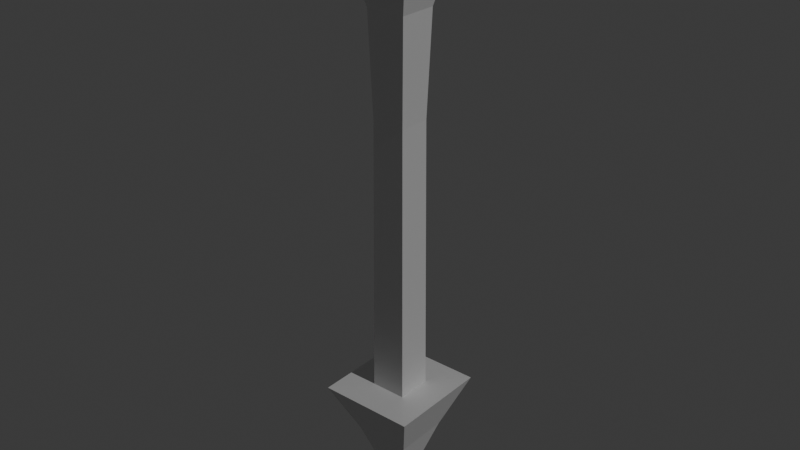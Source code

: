 # Source: Arrow_Pillar.blend  (saved by Blender 5.1.29; exported with 4.5.12 LTS)
import bpy
from mathutils import Matrix  # noqa: F401  (used for matrix-valued properties, if any)

bpy.ops.wm.read_factory_settings(use_empty=True)
scene = bpy.context.scene
scene.name = 'Scene'

# ---- collections
col_collection = bpy.data.collections.new('Collection'); scene.collection.children.link(col_collection)

# ---- materials (node trees are filled in below, after node groups)
mat_material = bpy.data.materials.new('Material')
mat_material.alpha_threshold = 0.0
mat_material.use_backface_culling_lightprobe_volume = False
mat_material.roughness = 0.5
mat_material.line_color = (0.0, 0.0, 0.0, 1.0)

# ---- material node trees
mat_material.use_nodes = True; mat_material.node_tree.nodes.clear()
_N = mat_material.node_tree.nodes; _L = mat_material.node_tree.links
n0 = _N.new('ShaderNodeOutputMaterial'); n0.name = 'Material Output'; n0.location = (200, 100)
n1 = _N.new('ShaderNodeBsdfPrincipled'); n1.name = 'Principled BSDF'; n1.location = (-200, 100)
_L.new(n1.outputs[0], n0.inputs[0])
n0.is_active_output = True

# ---- world
world_world = bpy.data.worlds.new('World'); scene.world = world_world
world_world.use_nodes = True; world_world.node_tree.nodes.clear()
_N = world_world.node_tree.nodes; _L = world_world.node_tree.links
n0 = _N.new('ShaderNodeOutputWorld'); n0.name = 'World Output'; n0.location = (200, 100)
n1 = _N.new('ShaderNodeBackground'); n1.name = 'Background'; n1.location = (-200, 100)
n1.inputs[0].default_value = (0.05088, 0.05088, 0.05088, 1.0)
_L.new(n1.outputs[0], n0.inputs[0])
n0.is_active_output = True
world_world.color = (0.05088, 0.05088, 0.05088)
world_world.sun_shadow_jitter_overblur = 0.0

# ---- lights
light_sun = bpy.data.lights.new('Sun', 'SUN')
light_sun.energy = 1.0

# ---- meshes
me_cube = bpy.data.meshes.new('Cube')
me_cube.from_pydata([(0.03194, 0.03194, 2.077), (0.8679, 0.8679, -1.0), (0.03194, -0.03194, 2.077), (0.8679, -0.8679, -1.0), (-0.03194, 0.03194, 2.077), (-0.8679, 0.8679, -1.0), (-0.03194, -0.03194, 2.077), (-0.8679, -0.8679, -1.0), (1.027, 1.096, 1.42), (-1.027, -1.096, 1.42), (1.027, -1.096, 1.42), (-1.027, 1.096, 1.42), (0.3793, 0.3793, 1.418), (0.3793, -0.3793, 1.418), (-0.3793, 0.3793, 1.418), (-0.3793, -0.3793, 1.418), (0.3461, 0.3461, 0.02193), (0.3461, -0.3461, 0.02193), (-0.3461, 0.3461, 0.02193), (-0.3461, -0.3461, 0.02193), (0.4108, 0.4108, -0.489), (0.4108, -0.4108, -0.489), (-0.4108, 0.4108, -0.489), (-0.4108, -0.4108, -0.489), (-0.5909, -0.5909, 1.683), (0.5909, 0.5909, 1.683), (0.5909, -0.5909, 1.683), (-0.5909, 0.5909, 1.683), (-0.322, -0.322, 1.88), (0.322, 0.322, 1.88), (0.322, -0.322, 1.88), (-0.322, 0.322, 1.88), (-0.1821, -0.1821, 1.979), (0.1821, 0.1821, 1.979), (0.1821, -0.1821, 1.979), (-0.1821, 0.1821, 1.979), (0.6706, 0.6706, -0.7445), (0.6706, -0.6706, -0.7445), (-0.6706, 0.6706, -0.7445), (-0.6706, -0.6706, -0.7445)], [], [(0, 4, 6, 2), (34, 2, 6, 32), (5, 1, 3, 7), (32, 6, 4, 35), (33, 0, 2, 34), (14, 11, 8, 12), (12, 8, 10, 13), (15, 9, 11, 14), (13, 10, 9, 15), (17, 13, 15, 19), (19, 15, 14, 18), (16, 12, 13, 17), (18, 14, 12, 16), (35, 4, 0, 33), (22, 18, 16, 20), (20, 16, 17, 21), (23, 19, 18, 22), (21, 17, 19, 23), (37, 21, 23, 39), (39, 23, 22, 38), (36, 20, 21, 37), (38, 22, 20, 36), (11, 27, 25, 8), (8, 25, 26, 10), (9, 24, 27, 11), (10, 26, 24, 9), (27, 31, 29, 25), (25, 29, 30, 26), (24, 28, 31, 27), (26, 30, 28, 24), (31, 35, 33, 29), (29, 33, 34, 30), (28, 32, 35, 31), (30, 34, 32, 28), (5, 38, 36, 1), (1, 36, 37, 3), (7, 39, 38, 5), (3, 37, 39, 7)])
_uv = me_cube.uv_layers.new(name='UVMap')
_uv.uv.foreach_set('vector', [0.625, 0.5, 0.875, 0.5, 0.875, 0.75, 0.625, 0.75, 0.6195, 0.75, 0.625, 0.75, 0.625, 1.0, 0.6195, 1.0, 0.125, 0.5, 0.375, 0.5, 0.375, 0.75, 0.125, 0.75, 0.6195, 0.0, 0.625, 0.0, 0.625, 0.25, 0.6195, 0.25, 0.6195, 0.5, 0.625, 0.5, 0.625, 0.75, 0.6195, 0.75, 0.5621, 0.25, 0.591, 0.25, 0.591, 0.5, 0.5621, 0.5, 0.5621, 0.5, 0.591, 0.5, 0.591, 0.75, 0.5621, 0.75, 0.5621, 0.0, 0.591, 0.0, 0.591, 0.25, 0.5621, 0.25, 0.5621, 0.75, 0.591, 0.75, 0.591, 1.0, 0.5621, 1.0, 0.5027, 0.75, 0.5621, 0.75, 0.5621, 1.0, 0.5027, 1.0, 0.5027, 0.0, 0.5621, 0.0, 0.5621, 0.25, 0.5027, 0.25, 0.5027, 0.5, 0.5621, 0.5, 0.5621, 0.75, 0.5027, 0.75, 0.5027, 0.25, 0.5621, 0.25, 0.5621, 0.5, 0.5027, 0.5, 0.6195, 0.25, 0.625, 0.25, 0.625, 0.5, 0.6195, 0.5, 0.4389, 0.25, 0.5027, 0.25, 0.5027, 0.5, 0.4389, 0.5, 0.4389, 0.5, 0.5027, 0.5, 0.5027, 0.75, 0.4389, 0.75, 0.4389, 0.0, 0.5027, 0.0, 0.5027, 0.25, 0.4389, 0.25, 0.4389, 0.75, 0.5027, 0.75, 0.5027, 1.0, 0.4389, 1.0, 0.4069, 0.75, 0.4389, 0.75, 0.4389, 1.0, 0.4069, 1.0, 0.4069, 0.0, 0.4389, 0.0, 0.4389, 0.25, 0.4069, 0.25, 0.4069, 0.5, 0.4389, 0.5, 0.4389, 0.75, 0.4069, 0.75, 0.4069, 0.25, 0.4389, 0.25, 0.4389, 0.5, 0.4069, 0.5, 0.591, 0.25, 0.6031, 0.25, 0.6031, 0.5, 0.591, 0.5, 0.591, 0.5, 0.6031, 0.5, 0.6031, 0.75, 0.591, 0.75, 0.591, 0.0, 0.6031, 0.0, 0.6031, 0.25, 0.591, 0.25, 0.591, 0.75, 0.6031, 0.75, 0.6031, 1.0, 0.591, 1.0, 0.6031, 0.25, 0.6141, 0.25, 0.6141, 0.5, 0.6031, 0.5, 0.6031, 0.5, 0.6141, 0.5, 0.6141, 0.75, 0.6031, 0.75, 0.6031, 0.0, 0.6141, 0.0, 0.6141, 0.25, 0.6031, 0.25, 0.6031, 0.75, 0.6141, 0.75, 0.6141, 1.0, 0.6031, 1.0, 0.6141, 0.25, 0.6195, 0.25, 0.6195, 0.5, 0.6141, 0.5, 0.6141, 0.5, 0.6195, 0.5, 0.6195, 0.75, 0.6141, 0.75, 0.6141, 0.0, 0.6195, 0.0, 0.6195, 0.25, 0.6141, 0.25, 0.6141, 0.75, 0.6195, 0.75, 0.6195, 1.0, 0.6141, 1.0, 0.375, 0.25, 0.4069, 0.25, 0.4069, 0.5, 0.375, 0.5, 0.375, 0.5, 0.4069, 0.5, 0.4069, 0.75, 0.375, 0.75, 0.375, 0.0, 0.4069, 0.0, 0.4069, 0.25, 0.375, 0.25, 0.375, 0.75, 0.4069, 0.75, 0.4069, 1.0, 0.375, 1.0])
me_cube.materials.append(mat_material)
me_cube.use_mirror_vertex_groups = False
me_cube.update()

# ---- objects
ob_pillar = bpy.data.objects.new('Pillar', me_cube)
ob_sun = bpy.data.objects.new('Sun', light_sun)

# ---- transforms, parenting, visibility, modifiers, constraints
ob_pillar.location = (0.0, 0.0, 8.73)
ob_pillar.rotation_euler = (-0.0, 3.142, -0.0)
ob_pillar.scale = (1.0, 1.0, 4.193)
ob_pillar.lock_rotations_4d = False
ob_pillar.empty_display_type = 'ARROWS'
ob_pillar.lineart.crease_threshold = 0.0
ob_sun.location = (0.0, 0.0, 0.0)
ob_sun.rotation_euler = (0.0, 0.7854, 0.0)

# ---- collection membership
col_collection.objects.link(ob_pillar)
col_collection.objects.link(ob_sun)

# ---- scene / render settings (as saved in the file)
scene.frame_start = 1; scene.frame_end = 250; scene.frame_set(1)
scene.render.engine = 'BLENDER_EEVEE_NEXT'
scene.render.bake_bias = 0.0
scene.render.bake_samples = 0
scene.cycles.sampling_pattern = 'TABULATED_SOBOL'
scene.eevee.use_volume_custom_range = False
bpy.context.view_layer.update()

# ---- added for rendering (the .blend has no active camera): camera
cam_auto = bpy.data.cameras.new('AutoCamera')
cam_auto.lens = 50.0
cam_auto.sensor_width = 36.0
cam_auto.clip_end = 1000.0
ob_auto_camera = bpy.data.objects.new('AutoCamera', cam_auto)
scene.collection.objects.link(ob_auto_camera)
ob_auto_camera.location = (12.2576, -14.7092, 16.2774)
ob_auto_camera.rotation_euler = (1.09748, -7.21219e-08, 0.694738)
scene.camera = ob_auto_camera
bpy.context.view_layer.update()

